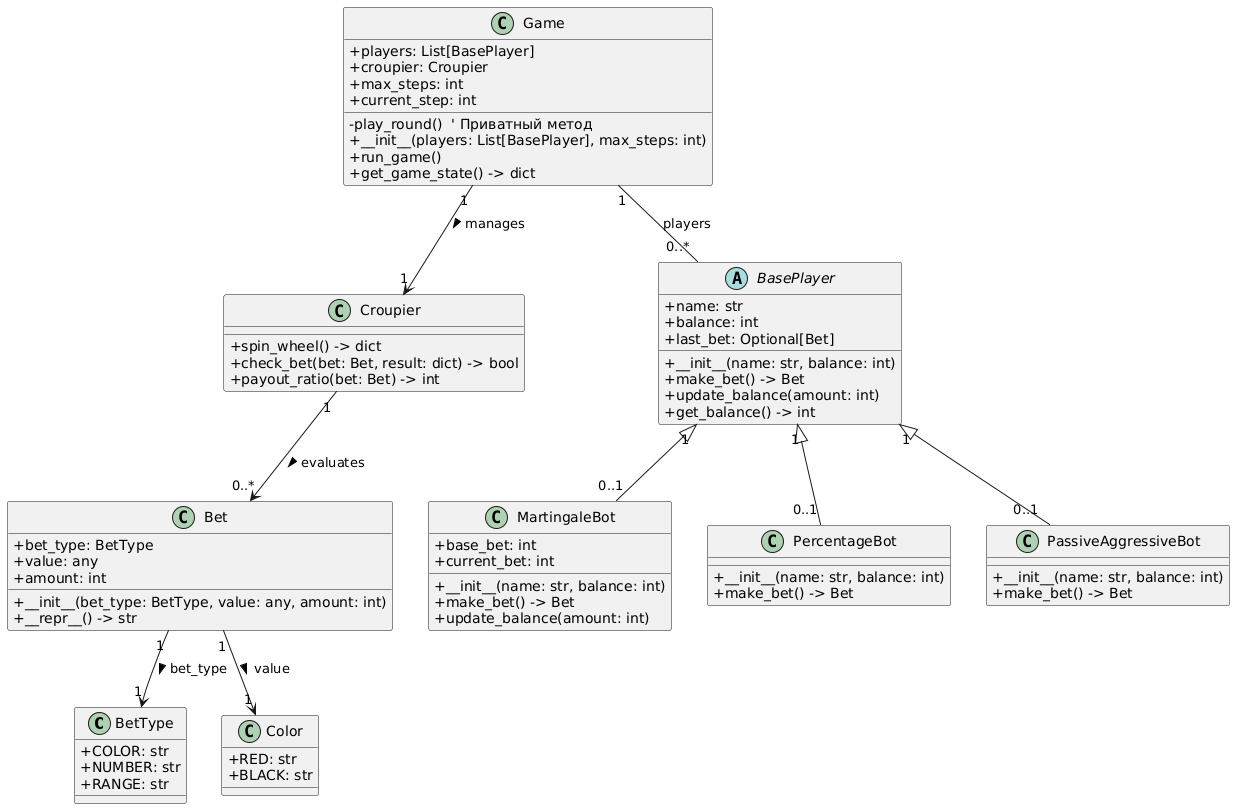

The diagram above was rendered by PlantUML. Its source (embedded in the PNG):
@startuml
' Определение стилей
skinparam classAttributeIconSize 0

class BetType {
    +COLOR: str
    +NUMBER: str
    +RANGE: str
}

class Color {
    +RED: str
    +BLACK: str
}

class Bet {
    +bet_type: BetType
    +value: any
    +amount: int
    +__init__(bet_type: BetType, value: any, amount: int)
    +__repr__() -> str
}

class Croupier {
    +spin_wheel() -> dict
    +check_bet(bet: Bet, result: dict) -> bool
    +payout_ratio(bet: Bet) -> int
}

abstract class BasePlayer {
    +name: str
    +balance: int
    +last_bet: Optional[Bet]
    +__init__(name: str, balance: int)
    +make_bet() -> Bet
    +update_balance(amount: int)
    +get_balance() -> int
}

class MartingaleBot {
    +base_bet: int
    +current_bet: int
    +__init__(name: str, balance: int)
    +make_bet() -> Bet
    +update_balance(amount: int)
}

class PercentageBot {
    +__init__(name: str, balance: int)
    +make_bet() -> Bet
}

class PassiveAggressiveBot {
    +__init__(name: str, balance: int)
    +make_bet() -> Bet
}

class Game {
    +players: List[BasePlayer]
    +croupier: Croupier
    +max_steps: int
    +current_step: int
    -play_round()  ' Приватный метод
    +__init__(players: List[BasePlayer], max_steps: int)
    +run_game()
    +get_game_state() -> dict
}

' Связи
Game "1" -- "0..*" BasePlayer : players
Game "1" --> "1" Croupier : manages >
Croupier "1" --> "0..*" Bet : evaluates >
BasePlayer "1" <|-- "0..1" MartingaleBot
BasePlayer "1" <|-- "0..1" PercentageBot
BasePlayer "1" <|-- "0..1" PassiveAggressiveBot

' Добавление ассоциаций для перечислений
Bet "1" --> "1" BetType : bet_type >
Bet "1" --> "1" Color : value >
@enduml